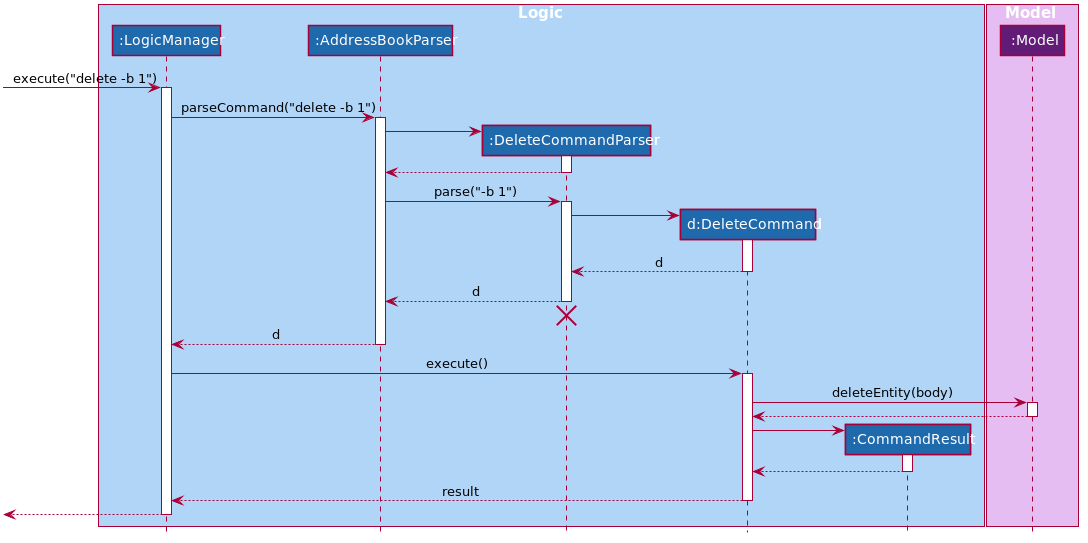

The diagram above was rendered by PlantUML. Its source (embedded in the PNG):
@startuml











skinparam BackgroundColor #FFFFFFF

skinparam Shadowing false

skinparam Class {
    FontColor #FFFFFF
    BorderThickness 1
    BorderColor #FFFFFF
    StereotypeFontColor #FFFFFF
    FontName Arial
}

skinparam Actor {
    BorderColor #000000
    Color #000000
    FontName Arial
}

skinparam Sequence {
    MessageAlign center
    BoxFontSize 15
    BoxPadding 0
    BoxFontColor #FFFFFF
    FontName Arial
}

skinparam Participant {
    FontColor #FFFFFFF
    Padding 20
}

skinparam MinClassWidth 50
skinparam ParticipantPadding 10
skinparam Shadowing false
skinparam DefaultTextAlignment center
skinparam packageStyle Rectangle

hide footbox
hide members
hide circle

box Logic #b0d5f7
participant ":LogicManager" as LogicManager #1f69ad
participant ":AddressBookParser" as AddressBookParser #1f69ad
participant ":DeleteCommandParser" as DeleteCommandParser #1f69ad
participant "d:DeleteCommand" as DeleteCommand #1f69ad
participant ":CommandResult" as CommandResult #1f69ad
end box

box Model #e6bdf2
participant ":Model" as Model #621c78
end box

[-> LogicManager : execute("delete -b 1")
activate LogicManager

LogicManager -> AddressBookParser : parseCommand("delete -b 1")
activate AddressBookParser

create DeleteCommandParser
AddressBookParser -> DeleteCommandParser
activate DeleteCommandParser

DeleteCommandParser --> AddressBookParser
deactivate DeleteCommandParser

AddressBookParser -> DeleteCommandParser : parse("-b 1")
activate DeleteCommandParser

create DeleteCommand
DeleteCommandParser -> DeleteCommand
activate DeleteCommand

DeleteCommand --> DeleteCommandParser : d
deactivate DeleteCommand

DeleteCommandParser --> AddressBookParser : d
deactivate DeleteCommandParser
DeleteCommandParser -[hidden]-> AddressBookParser
destroy DeleteCommandParser

AddressBookParser --> LogicManager : d
deactivate AddressBookParser

LogicManager -> DeleteCommand : execute()
activate DeleteCommand

DeleteCommand -> Model : deleteEntity(body)
activate Model

Model --> DeleteCommand
deactivate Model

create CommandResult
DeleteCommand -> CommandResult
activate CommandResult

CommandResult --> DeleteCommand
deactivate CommandResult

DeleteCommand --> LogicManager : result
deactivate DeleteCommand

[<--LogicManager
deactivate LogicManager
@enduml